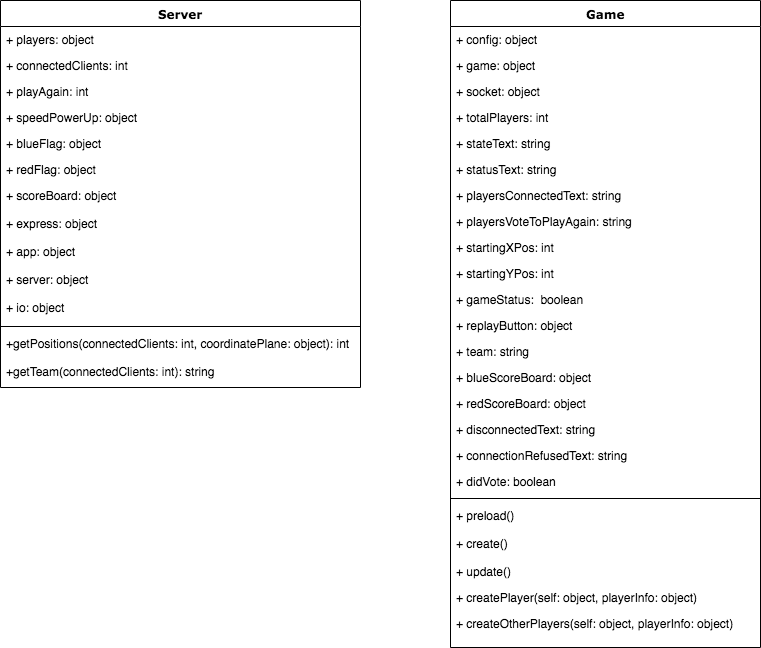

The diagram above was exported from draw.io. Its source (the exported page's mxGraphModel, read from the mxfile embedded in the PNG):
<mxGraphModel dx="790" dy="676" grid="1" gridSize="10" guides="1" tooltips="1" connect="1" arrows="1" fold="1" page="1" pageScale="1" pageWidth="1100" pageHeight="850" background="#ffffff" math="0" shadow="0">
  <root>
    <mxCell id="0" />
    <mxCell id="1" parent="0" />
    <mxCell id="78961159f06e98e8-17" value="Server" style="swimlane;html=1;fontStyle=1;align=center;verticalAlign=top;childLayout=stackLayout;horizontal=1;startSize=26;horizontalStack=0;resizeParent=1;resizeLast=0;collapsible=1;marginBottom=0;swimlaneFillColor=#ffffff;rounded=0;shadow=0;comic=0;labelBackgroundColor=none;strokeColor=#000000;strokeWidth=1;fillColor=none;fontFamily=Verdana;fontSize=12;fontColor=#000000;" parent="1" vertex="1">
      <mxGeometry x="90" y="83" width="360" height="387" as="geometry" />
    </mxCell>
    <mxCell id="78961159f06e98e8-21" value="+ players: object" style="text;html=1;strokeColor=none;fillColor=none;align=left;verticalAlign=top;spacingLeft=4;spacingRight=4;whiteSpace=wrap;overflow=hidden;rotatable=0;points=[[0,0.5],[1,0.5]];portConstraint=eastwest;" parent="78961159f06e98e8-17" vertex="1">
      <mxGeometry y="26" width="360" height="26" as="geometry" />
    </mxCell>
    <mxCell id="78961159f06e98e8-23" value="+ connectedClients: int" style="text;html=1;strokeColor=none;fillColor=none;align=left;verticalAlign=top;spacingLeft=4;spacingRight=4;whiteSpace=wrap;overflow=hidden;rotatable=0;points=[[0,0.5],[1,0.5]];portConstraint=eastwest;" parent="78961159f06e98e8-17" vertex="1">
      <mxGeometry y="52" width="360" height="26" as="geometry" />
    </mxCell>
    <mxCell id="78961159f06e98e8-25" value="+ playAgain: int" style="text;html=1;strokeColor=none;fillColor=none;align=left;verticalAlign=top;spacingLeft=4;spacingRight=4;whiteSpace=wrap;overflow=hidden;rotatable=0;points=[[0,0.5],[1,0.5]];portConstraint=eastwest;" parent="78961159f06e98e8-17" vertex="1">
      <mxGeometry y="78" width="360" height="26" as="geometry" />
    </mxCell>
    <mxCell id="78961159f06e98e8-26" value="+ speedPowerUp: object" style="text;html=1;strokeColor=none;fillColor=none;align=left;verticalAlign=top;spacingLeft=4;spacingRight=4;whiteSpace=wrap;overflow=hidden;rotatable=0;points=[[0,0.5],[1,0.5]];portConstraint=eastwest;" parent="78961159f06e98e8-17" vertex="1">
      <mxGeometry y="104" width="360" height="26" as="geometry" />
    </mxCell>
    <mxCell id="78961159f06e98e8-24" value="+ blueFlag: object&lt;br&gt;&lt;br&gt;" style="text;html=1;strokeColor=none;fillColor=none;align=left;verticalAlign=top;spacingLeft=4;spacingRight=4;whiteSpace=wrap;overflow=hidden;rotatable=0;points=[[0,0.5],[1,0.5]];portConstraint=eastwest;" parent="78961159f06e98e8-17" vertex="1">
      <mxGeometry y="130" width="360" height="26" as="geometry" />
    </mxCell>
    <mxCell id="78961159f06e98e8-20" value="+ redFlag: object" style="text;html=1;strokeColor=none;fillColor=none;align=left;verticalAlign=top;spacingLeft=4;spacingRight=4;whiteSpace=wrap;overflow=hidden;rotatable=0;points=[[0,0.5],[1,0.5]];portConstraint=eastwest;" parent="78961159f06e98e8-17" vertex="1">
      <mxGeometry y="156" width="360" height="26" as="geometry" />
    </mxCell>
    <mxCell id="78961159f06e98e8-27" value="+ scoreBoard: object" style="text;html=1;strokeColor=none;fillColor=none;align=left;verticalAlign=top;spacingLeft=4;spacingRight=4;whiteSpace=wrap;overflow=hidden;rotatable=0;points=[[0,0.5],[1,0.5]];portConstraint=eastwest;" parent="78961159f06e98e8-17" vertex="1">
      <mxGeometry y="182" width="360" height="28" as="geometry" />
    </mxCell>
    <mxCell id="k3h5LUAhCK_SCMGnCG6g-9" value="+ express: object" style="text;html=1;strokeColor=none;fillColor=none;align=left;verticalAlign=top;spacingLeft=4;spacingRight=4;whiteSpace=wrap;overflow=hidden;rotatable=0;points=[[0,0.5],[1,0.5]];portConstraint=eastwest;" vertex="1" parent="78961159f06e98e8-17">
      <mxGeometry y="210" width="360" height="28" as="geometry" />
    </mxCell>
    <mxCell id="k3h5LUAhCK_SCMGnCG6g-10" value="+ app: object" style="text;html=1;strokeColor=none;fillColor=none;align=left;verticalAlign=top;spacingLeft=4;spacingRight=4;whiteSpace=wrap;overflow=hidden;rotatable=0;points=[[0,0.5],[1,0.5]];portConstraint=eastwest;" vertex="1" parent="78961159f06e98e8-17">
      <mxGeometry y="238" width="360" height="28" as="geometry" />
    </mxCell>
    <mxCell id="k3h5LUAhCK_SCMGnCG6g-11" value="+ server: object" style="text;html=1;strokeColor=none;fillColor=none;align=left;verticalAlign=top;spacingLeft=4;spacingRight=4;whiteSpace=wrap;overflow=hidden;rotatable=0;points=[[0,0.5],[1,0.5]];portConstraint=eastwest;" vertex="1" parent="78961159f06e98e8-17">
      <mxGeometry y="266" width="360" height="28" as="geometry" />
    </mxCell>
    <mxCell id="k3h5LUAhCK_SCMGnCG6g-12" value="+ io: object" style="text;html=1;strokeColor=none;fillColor=none;align=left;verticalAlign=top;spacingLeft=4;spacingRight=4;whiteSpace=wrap;overflow=hidden;rotatable=0;points=[[0,0.5],[1,0.5]];portConstraint=eastwest;" vertex="1" parent="78961159f06e98e8-17">
      <mxGeometry y="294" width="360" height="28" as="geometry" />
    </mxCell>
    <mxCell id="k3h5LUAhCK_SCMGnCG6g-13" value="" style="line;html=1;strokeWidth=1;fillColor=none;align=left;verticalAlign=middle;spacingTop=-1;spacingLeft=3;spacingRight=3;rotatable=0;labelPosition=right;points=[];portConstraint=eastwest;" vertex="1" parent="78961159f06e98e8-17">
      <mxGeometry y="322" width="360" height="8" as="geometry" />
    </mxCell>
    <mxCell id="k3h5LUAhCK_SCMGnCG6g-14" value="+getPositions(connectedClients: int, coordinatePlane: object): int" style="text;html=1;strokeColor=none;fillColor=none;align=left;verticalAlign=top;spacingLeft=4;spacingRight=4;whiteSpace=wrap;overflow=hidden;rotatable=0;points=[[0,0.5],[1,0.5]];portConstraint=eastwest;" vertex="1" parent="78961159f06e98e8-17">
      <mxGeometry y="330" width="360" height="28" as="geometry" />
    </mxCell>
    <mxCell id="k3h5LUAhCK_SCMGnCG6g-15" value="+getTeam(connectedClients: int): string" style="text;html=1;strokeColor=none;fillColor=none;align=left;verticalAlign=top;spacingLeft=4;spacingRight=4;whiteSpace=wrap;overflow=hidden;rotatable=0;points=[[0,0.5],[1,0.5]];portConstraint=eastwest;" vertex="1" parent="78961159f06e98e8-17">
      <mxGeometry y="358" width="360" height="28" as="geometry" />
    </mxCell>
    <mxCell id="78961159f06e98e8-30" value="Game" style="swimlane;html=1;fontStyle=1;align=center;verticalAlign=top;childLayout=stackLayout;horizontal=1;startSize=26;horizontalStack=0;resizeParent=1;resizeLast=0;collapsible=1;marginBottom=0;swimlaneFillColor=#ffffff;rounded=0;shadow=0;comic=0;labelBackgroundColor=none;strokeColor=#000000;strokeWidth=1;fillColor=none;fontFamily=Verdana;fontSize=12;fontColor=#000000;" parent="1" vertex="1">
      <mxGeometry x="540" y="83" width="310" height="647" as="geometry" />
    </mxCell>
    <mxCell id="78961159f06e98e8-31" value="+ config: object" style="text;html=1;strokeColor=none;fillColor=none;align=left;verticalAlign=top;spacingLeft=4;spacingRight=4;whiteSpace=wrap;overflow=hidden;rotatable=0;points=[[0,0.5],[1,0.5]];portConstraint=eastwest;" parent="78961159f06e98e8-30" vertex="1">
      <mxGeometry y="26" width="310" height="26" as="geometry" />
    </mxCell>
    <mxCell id="78961159f06e98e8-32" value="+ game: object" style="text;html=1;strokeColor=none;fillColor=none;align=left;verticalAlign=top;spacingLeft=4;spacingRight=4;whiteSpace=wrap;overflow=hidden;rotatable=0;points=[[0,0.5],[1,0.5]];portConstraint=eastwest;" parent="78961159f06e98e8-30" vertex="1">
      <mxGeometry y="52" width="310" height="26" as="geometry" />
    </mxCell>
    <mxCell id="78961159f06e98e8-33" value="+ socket: object" style="text;html=1;strokeColor=none;fillColor=none;align=left;verticalAlign=top;spacingLeft=4;spacingRight=4;whiteSpace=wrap;overflow=hidden;rotatable=0;points=[[0,0.5],[1,0.5]];portConstraint=eastwest;" parent="78961159f06e98e8-30" vertex="1">
      <mxGeometry y="78" width="310" height="26" as="geometry" />
    </mxCell>
    <mxCell id="78961159f06e98e8-34" value="+ totalPlayers: int" style="text;html=1;strokeColor=none;fillColor=none;align=left;verticalAlign=top;spacingLeft=4;spacingRight=4;whiteSpace=wrap;overflow=hidden;rotatable=0;points=[[0,0.5],[1,0.5]];portConstraint=eastwest;" parent="78961159f06e98e8-30" vertex="1">
      <mxGeometry y="104" width="310" height="26" as="geometry" />
    </mxCell>
    <mxCell id="78961159f06e98e8-36" value="+ stateText: string" style="text;html=1;strokeColor=none;fillColor=none;align=left;verticalAlign=top;spacingLeft=4;spacingRight=4;whiteSpace=wrap;overflow=hidden;rotatable=0;points=[[0,0.5],[1,0.5]];portConstraint=eastwest;" parent="78961159f06e98e8-30" vertex="1">
      <mxGeometry y="130" width="310" height="26" as="geometry" />
    </mxCell>
    <mxCell id="78961159f06e98e8-37" value="+ statusText: string" style="text;html=1;strokeColor=none;fillColor=none;align=left;verticalAlign=top;spacingLeft=4;spacingRight=4;whiteSpace=wrap;overflow=hidden;rotatable=0;points=[[0,0.5],[1,0.5]];portConstraint=eastwest;" parent="78961159f06e98e8-30" vertex="1">
      <mxGeometry y="156" width="310" height="26" as="geometry" />
    </mxCell>
    <mxCell id="k3h5LUAhCK_SCMGnCG6g-16" value="+ playersConnectedText: string" style="text;html=1;strokeColor=none;fillColor=none;align=left;verticalAlign=top;spacingLeft=4;spacingRight=4;whiteSpace=wrap;overflow=hidden;rotatable=0;points=[[0,0.5],[1,0.5]];portConstraint=eastwest;" vertex="1" parent="78961159f06e98e8-30">
      <mxGeometry y="182" width="310" height="26" as="geometry" />
    </mxCell>
    <mxCell id="k3h5LUAhCK_SCMGnCG6g-17" value="+ playersVoteToPlayAgain: string&amp;nbsp;" style="text;html=1;strokeColor=none;fillColor=none;align=left;verticalAlign=top;spacingLeft=4;spacingRight=4;whiteSpace=wrap;overflow=hidden;rotatable=0;points=[[0,0.5],[1,0.5]];portConstraint=eastwest;" vertex="1" parent="78961159f06e98e8-30">
      <mxGeometry y="208" width="310" height="26" as="geometry" />
    </mxCell>
    <mxCell id="k3h5LUAhCK_SCMGnCG6g-18" value="+ startingXPos: int" style="text;html=1;strokeColor=none;fillColor=none;align=left;verticalAlign=top;spacingLeft=4;spacingRight=4;whiteSpace=wrap;overflow=hidden;rotatable=0;points=[[0,0.5],[1,0.5]];portConstraint=eastwest;" vertex="1" parent="78961159f06e98e8-30">
      <mxGeometry y="234" width="310" height="26" as="geometry" />
    </mxCell>
    <mxCell id="k3h5LUAhCK_SCMGnCG6g-20" value="+ startingYPos: int" style="text;html=1;strokeColor=none;fillColor=none;align=left;verticalAlign=top;spacingLeft=4;spacingRight=4;whiteSpace=wrap;overflow=hidden;rotatable=0;points=[[0,0.5],[1,0.5]];portConstraint=eastwest;" vertex="1" parent="78961159f06e98e8-30">
      <mxGeometry y="260" width="310" height="26" as="geometry" />
    </mxCell>
    <mxCell id="k3h5LUAhCK_SCMGnCG6g-19" value="+ gameStatus:&amp;nbsp; boolean" style="text;html=1;strokeColor=none;fillColor=none;align=left;verticalAlign=top;spacingLeft=4;spacingRight=4;whiteSpace=wrap;overflow=hidden;rotatable=0;points=[[0,0.5],[1,0.5]];portConstraint=eastwest;" vertex="1" parent="78961159f06e98e8-30">
      <mxGeometry y="286" width="310" height="26" as="geometry" />
    </mxCell>
    <mxCell id="k3h5LUAhCK_SCMGnCG6g-21" value="+ replayButton: object" style="text;html=1;strokeColor=none;fillColor=none;align=left;verticalAlign=top;spacingLeft=4;spacingRight=4;whiteSpace=wrap;overflow=hidden;rotatable=0;points=[[0,0.5],[1,0.5]];portConstraint=eastwest;" vertex="1" parent="78961159f06e98e8-30">
      <mxGeometry y="312" width="310" height="26" as="geometry" />
    </mxCell>
    <mxCell id="k3h5LUAhCK_SCMGnCG6g-22" value="+ team: string&amp;nbsp;" style="text;html=1;strokeColor=none;fillColor=none;align=left;verticalAlign=top;spacingLeft=4;spacingRight=4;whiteSpace=wrap;overflow=hidden;rotatable=0;points=[[0,0.5],[1,0.5]];portConstraint=eastwest;" vertex="1" parent="78961159f06e98e8-30">
      <mxGeometry y="338" width="310" height="26" as="geometry" />
    </mxCell>
    <mxCell id="k3h5LUAhCK_SCMGnCG6g-23" value="+ blueScoreBoard: object" style="text;html=1;strokeColor=none;fillColor=none;align=left;verticalAlign=top;spacingLeft=4;spacingRight=4;whiteSpace=wrap;overflow=hidden;rotatable=0;points=[[0,0.5],[1,0.5]];portConstraint=eastwest;" vertex="1" parent="78961159f06e98e8-30">
      <mxGeometry y="364" width="310" height="26" as="geometry" />
    </mxCell>
    <mxCell id="k3h5LUAhCK_SCMGnCG6g-24" value="+ redScoreBoard: object" style="text;html=1;strokeColor=none;fillColor=none;align=left;verticalAlign=top;spacingLeft=4;spacingRight=4;whiteSpace=wrap;overflow=hidden;rotatable=0;points=[[0,0.5],[1,0.5]];portConstraint=eastwest;" vertex="1" parent="78961159f06e98e8-30">
      <mxGeometry y="390" width="310" height="26" as="geometry" />
    </mxCell>
    <mxCell id="k3h5LUAhCK_SCMGnCG6g-25" value="+ disconnectedText: string" style="text;html=1;strokeColor=none;fillColor=none;align=left;verticalAlign=top;spacingLeft=4;spacingRight=4;whiteSpace=wrap;overflow=hidden;rotatable=0;points=[[0,0.5],[1,0.5]];portConstraint=eastwest;" vertex="1" parent="78961159f06e98e8-30">
      <mxGeometry y="416" width="310" height="26" as="geometry" />
    </mxCell>
    <mxCell id="k3h5LUAhCK_SCMGnCG6g-26" value="+ connectionRefusedText: string" style="text;html=1;strokeColor=none;fillColor=none;align=left;verticalAlign=top;spacingLeft=4;spacingRight=4;whiteSpace=wrap;overflow=hidden;rotatable=0;points=[[0,0.5],[1,0.5]];portConstraint=eastwest;" vertex="1" parent="78961159f06e98e8-30">
      <mxGeometry y="442" width="310" height="26" as="geometry" />
    </mxCell>
    <mxCell id="k3h5LUAhCK_SCMGnCG6g-27" value="+ didVote: boolean" style="text;html=1;strokeColor=none;fillColor=none;align=left;verticalAlign=top;spacingLeft=4;spacingRight=4;whiteSpace=wrap;overflow=hidden;rotatable=0;points=[[0,0.5],[1,0.5]];portConstraint=eastwest;" vertex="1" parent="78961159f06e98e8-30">
      <mxGeometry y="468" width="310" height="26" as="geometry" />
    </mxCell>
    <mxCell id="78961159f06e98e8-38" value="" style="line;html=1;strokeWidth=1;fillColor=none;align=left;verticalAlign=middle;spacingTop=-1;spacingLeft=3;spacingRight=3;rotatable=0;labelPosition=right;points=[];portConstraint=eastwest;" parent="78961159f06e98e8-30" vertex="1">
      <mxGeometry y="494" width="310" height="8" as="geometry" />
    </mxCell>
    <mxCell id="k3h5LUAhCK_SCMGnCG6g-28" value="+ preload()" style="text;html=1;strokeColor=none;fillColor=none;align=left;verticalAlign=top;spacingLeft=4;spacingRight=4;whiteSpace=wrap;overflow=hidden;rotatable=0;points=[[0,0.5],[1,0.5]];portConstraint=eastwest;" vertex="1" parent="78961159f06e98e8-30">
      <mxGeometry y="502" width="310" height="28" as="geometry" />
    </mxCell>
    <mxCell id="k3h5LUAhCK_SCMGnCG6g-29" value="+ create()" style="text;html=1;strokeColor=none;fillColor=none;align=left;verticalAlign=top;spacingLeft=4;spacingRight=4;whiteSpace=wrap;overflow=hidden;rotatable=0;points=[[0,0.5],[1,0.5]];portConstraint=eastwest;" vertex="1" parent="78961159f06e98e8-30">
      <mxGeometry y="530" width="310" height="28" as="geometry" />
    </mxCell>
    <mxCell id="k3h5LUAhCK_SCMGnCG6g-30" value="+ update()" style="text;html=1;strokeColor=none;fillColor=none;align=left;verticalAlign=top;spacingLeft=4;spacingRight=4;whiteSpace=wrap;overflow=hidden;rotatable=0;points=[[0,0.5],[1,0.5]];portConstraint=eastwest;" vertex="1" parent="78961159f06e98e8-30">
      <mxGeometry y="558" width="310" height="26" as="geometry" />
    </mxCell>
    <mxCell id="k3h5LUAhCK_SCMGnCG6g-31" value="+ createPlayer(self: object, playerInfo: object)" style="text;html=1;strokeColor=none;fillColor=none;align=left;verticalAlign=top;spacingLeft=4;spacingRight=4;whiteSpace=wrap;overflow=hidden;rotatable=0;points=[[0,0.5],[1,0.5]];portConstraint=eastwest;" vertex="1" parent="78961159f06e98e8-30">
      <mxGeometry y="584" width="310" height="26" as="geometry" />
    </mxCell>
    <mxCell id="k3h5LUAhCK_SCMGnCG6g-32" value="+ createOtherPlayers(self: object, playerInfo: object)" style="text;html=1;strokeColor=none;fillColor=none;align=left;verticalAlign=top;spacingLeft=4;spacingRight=4;whiteSpace=wrap;overflow=hidden;rotatable=0;points=[[0,0.5],[1,0.5]];portConstraint=eastwest;" vertex="1" parent="78961159f06e98e8-30">
      <mxGeometry y="610" width="310" height="26" as="geometry" />
    </mxCell>
  </root>
</mxGraphModel>